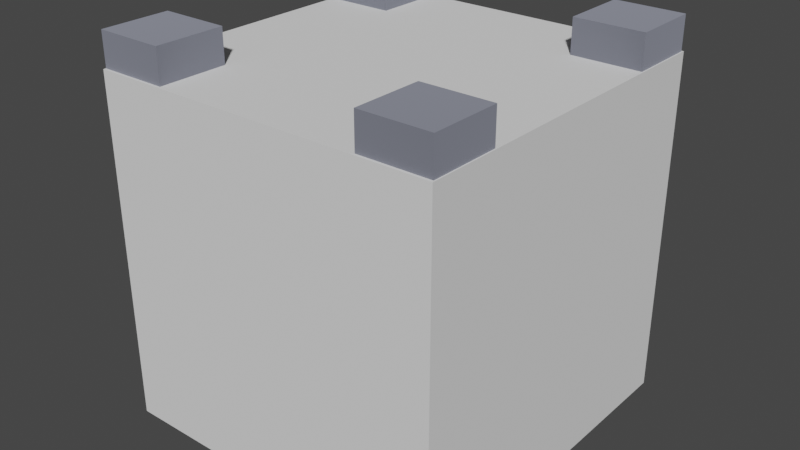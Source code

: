 # Source: wall.blend  (saved by Blender 3.6.11; exported with 4.5.12 LTS)
import bpy
from mathutils import Matrix  # noqa: F401  (used for matrix-valued properties, if any)

bpy.ops.wm.read_factory_settings(use_empty=True)
scene = bpy.context.scene
scene.name = 'Scene'

# ---- materials (node trees are filled in below, after node groups)
mat_grey_light = bpy.data.materials.new('grey-light')
mat_grey_light.use_backface_culling = True
mat_grey_light.use_transparent_shadow = False
mat_grey_light.diffuse_color = (0.5149, 0.5395, 0.6584, 1.0)
mat_grey = bpy.data.materials.new('grey')
mat_grey.use_backface_culling = True
mat_grey.use_transparent_shadow = False
mat_grey.diffuse_color = (0.2384, 0.2582, 0.3564, 1.0)
mat_default = bpy.data.materials.new('default')
mat_default.use_backface_culling = True
mat_default.use_transparent_shadow = False
mat_default.diffuse_color = (1.0, 1.0, 1.0, 1.0)

# ---- material node trees
mat_grey_light.use_nodes = True; mat_grey_light.node_tree.nodes.clear()
_N = mat_grey_light.node_tree.nodes; _L = mat_grey_light.node_tree.links
n0 = _N.new('ShaderNodeBsdfPrincipled'); n0.name = 'Principled BSDF'; n0.location = (10, 300)
n0.distribution = 'GGX'
n0.subsurface_method = 'RANDOM_WALK_SKIN'
n0.inputs[0].default_value = (0.5149, 0.5395, 0.6584, 1.0)
n0.inputs[1].default_value = 1.0
n0.inputs[2].default_value = 1.0
n0.inputs[27].default_value = (0.0, 0.0, 0.0, 1.0)
n0.inputs[28].default_value = 1.0
n1 = _N.new('ShaderNodeOutputMaterial'); n1.name = 'Material Output'; n1.location = (320, 270)
_L.new(n0.outputs[0], n1.inputs[0])
n1.is_active_output = True
mat_grey.use_nodes = True; mat_grey.node_tree.nodes.clear()
_N = mat_grey.node_tree.nodes; _L = mat_grey.node_tree.links
n0 = _N.new('ShaderNodeBsdfPrincipled'); n0.name = 'Principled BSDF'; n0.location = (10, 300)
n0.distribution = 'GGX'
n0.subsurface_method = 'RANDOM_WALK_SKIN'
n0.inputs[0].default_value = (0.2384, 0.2582, 0.3564, 1.0)
n0.inputs[1].default_value = 1.0
n0.inputs[2].default_value = 1.0
n0.inputs[27].default_value = (0.0, 0.0, 0.0, 1.0)
n0.inputs[28].default_value = 1.0
n1 = _N.new('ShaderNodeOutputMaterial'); n1.name = 'Material Output'; n1.location = (320, 270)
_L.new(n0.outputs[0], n1.inputs[0])
n1.is_active_output = True
mat_default.use_nodes = True; mat_default.node_tree.nodes.clear()
_N = mat_default.node_tree.nodes; _L = mat_default.node_tree.links
n0 = _N.new('ShaderNodeBsdfPrincipled'); n0.name = 'Principled BSDF'; n0.location = (10, 300)
n0.distribution = 'GGX'
n0.subsurface_method = 'RANDOM_WALK_SKIN'
n0.inputs[0].default_value = (1.0, 1.0, 1.0, 1.0)
n0.inputs[1].default_value = 1.0
n0.inputs[2].default_value = 1.0
n0.inputs[27].default_value = (0.0, 0.0, 0.0, 1.0)
n0.inputs[28].default_value = 1.0
n1 = _N.new('ShaderNodeOutputMaterial'); n1.name = 'Material Output'; n1.location = (320, 270)
_L.new(n0.outputs[0], n1.inputs[0])
n1.is_active_output = True

# ---- world
world_world = bpy.data.worlds.new('World'); scene.world = world_world
world_world.use_nodes = True; world_world.node_tree.nodes.clear()
_N = world_world.node_tree.nodes; _L = world_world.node_tree.links
n0 = _N.new('ShaderNodeOutputWorld'); n0.name = 'World Output'; n0.location = (300, 300)
n1 = _N.new('ShaderNodeBackground'); n1.name = 'Background'; n1.location = (10, 300)
n1.inputs[0].default_value = (0.05088, 0.05088, 0.05088, 1.0)
_L.new(n1.outputs[0], n0.inputs[0])
n0.is_active_output = True
world_world.color = (0.05088, 0.05088, 0.05088)
world_world.use_sun_shadow = False
world_world.sun_shadow_jitter_overblur = 0.0

# ---- meshes
me_mesh_0 = bpy.data.meshes.new('Mesh_0')
me_mesh_0.from_pydata([(-0.3, -0.4, 0.7), (0.3, -0.4, 0.7), (0.4, -0.3, 0.7), (0.45, 0.3, 0.7), (0.4, 0.3, 0.0), (0.45, -0.3, 0.7), (0.45, -0.3, 0.9), (0.45, 0.3, 0.9), (0.3, 0.4, 0.7), (-0.3, 0.45, 0.7), (0.3, 0.45, 0.7), (-0.3, 0.45, 0.9), (-0.3, 0.5, 0.9), (0.3, 0.5, 1.0), (0.5, 0.5, 1.238e-15), (-0.3, 0.5, 1.238e-15), (0.3, 0.4, 0.0), (0.3, 0.45, 0.9), (0.3, 0.5, 0.9), (0.3, 0.5, 1.238e-15), (-0.45, 0.3, 0.9), (-0.4, 0.3, 0.0), (-0.4, -0.3, 0.7), (-0.45, -0.3, 0.9), (-0.45, -0.3, 0.7), (-0.45, 0.3, 0.7), (-0.5, 0.3, 1.0), (-0.5, 0.5, 1.1), (-0.5, 0.5, 1.238e-15), (-0.5, 0.3, 1.238e-15), (-0.5, 0.3, 0.9), (-0.5, -0.3, 1.0), (-0.5, -0.3, 1.238e-15), (-0.5, -0.5, 1.1), (-0.5, -0.3, 0.9), (0.3, -0.45, 0.7), (-0.3, -0.45, 0.7), (-0.3, -0.45, 0.9), (-0.3, -0.5, 0.9), (0.3, -0.45, 0.9), (0.3, -0.5, 0.9), (0.3, -0.5, 1.263e-15), (0.5, -0.5, 1.1), (0.3, -0.5, 1.1), (-0.3, -0.5, 1.1), (-0.3, -0.5, 1.263e-15), (0.3, -0.5, 1.0), (0.5, 0.3, 1.0), (-0.3, 0.5, 1.0), (-0.3, 0.3, 1.0), (0.3, -0.3, 0.9), (-0.3, -0.3, 1.0), (0.3, -0.3, 1.0), (-0.3, 0.3, 0.9), (-0.5, 0.3, 1.1), (-0.3, 0.3, 1.1), (-0.3, 0.5, 1.1), (0.3, 0.5, 1.1), (0.3, 0.3, 1.0), (0.3, 0.3, 1.1), (0.5, -0.3, 1.1), (0.3, -0.3, 1.1), (-0.5, -0.3, 1.1), (-0.3, -0.5, 1.0), (-0.3, -0.3, 1.1), (0.5, 0.3, 1.1), (0.5, 0.5, 1.1), (0.5, -0.3, 1.0), (0.5, -0.3, 1.238e-15), (0.5, 0.3, 0.9), (0.5, -0.3, 0.9), (0.2, -0.375, 0.7), (-0.2, -0.375, 0.7), (-0.15, -0.5, 0.7), (0.15, -0.5, 0.7), (0.2, -0.45, 0.9), (0.2, -0.45, 0.7), (-0.2, -0.45, 0.7), (-0.2, -0.45, 0.9), (-0.15, -0.5, 0.9), (-0.2, -0.375, 0.9), (0.2, -0.375, 0.9), (0.15, -0.5, 0.9), (0.5, 0.15, 0.7), (0.45, 0.2, 0.7), (0.375, -0.2, 0.7), (0.5, -0.15, 0.7), (0.375, 0.2, 0.9), (0.375, 0.2, 0.7), (0.375, -0.2, 0.9), (0.45, -0.2, 0.7), (0.5, -0.15, 0.9), (0.5, 0.15, 0.9), (0.45, 0.2, 0.9), (0.45, -0.2, 0.9), (0.2, 0.375, 0.7), (-0.2, 0.375, 0.7), (0.2, 0.45, 0.7), (0.2, 0.375, 0.9), (0.15, 0.5, 0.7), (-0.15, 0.5, 0.9), (-0.2, 0.45, 0.7), (-0.15, 0.5, 0.7), (0.2, 0.45, 0.9), (0.15, 0.5, 0.9), (-0.2, 0.375, 0.9), (-0.2, 0.45, 0.9), (-0.45, 0.2, 0.7), (-0.375, 0.2, 0.7), (-0.375, -0.2, 0.7), (-0.45, -0.2, 0.9), (-0.45, -0.2, 0.7), (-0.375, -0.2, 0.9), (-0.375, 0.2, 0.9), (-0.5, -0.15, 0.7), (-0.5, 0.15, 0.9), (-0.5, 0.15, 0.7), (-0.5, -0.15, 0.9), (-0.45, 0.2, 0.9), (-0.3, 0.4, 0.7), (0.4, 0.3, 0.7), (-0.4, 0.3, 0.7), (0.3, 0.3, 0.9), (-0.3, -0.3, 0.9), (-0.5, -0.5, 1.238e-15), (-0.4, -0.3, 0.0), (0.4, -0.3, 0.0), (0.5, -0.5, 1.238e-15), (-0.3, 0.4, 0.0), (-0.3, -0.4, 2.578e-17), (0.3, -0.4, 2.578e-17), (0.5, 0.3, 1.238e-15)], [], [(1, 36, 0), (36, 1, 35), (45, 130, 129), (130, 45, 41), (3, 2, 120), (2, 3, 5), (126, 131, 4), (131, 126, 68), (3, 6, 5), (6, 3, 7), (131, 120, 4), (120, 131, 3), (3, 131, 69), (3, 69, 7), (9, 8, 119), (8, 9, 10), (2, 68, 126), (68, 2, 5), (68, 5, 70), (70, 5, 6), (11, 10, 9), (10, 11, 17), (12, 17, 11), (17, 12, 18), (15, 119, 128), (119, 15, 9), (12, 9, 15), (9, 12, 11), (27, 15, 28), (15, 27, 12), (12, 27, 48), (48, 27, 56), (12, 48, 18), (13, 18, 48), (66, 18, 13), (66, 13, 57), (14, 18, 66), (18, 14, 19), (16, 15, 128), (15, 16, 19), (18, 10, 17), (19, 10, 18), (16, 10, 19), (10, 16, 8), (20, 34, 30), (34, 20, 23), (32, 21, 29), (21, 32, 125), (121, 24, 25), (24, 121, 22), (20, 24, 23), (24, 20, 25), (27, 26, 54), (28, 26, 27), (29, 26, 28), (30, 26, 29), (30, 31, 26), (34, 31, 30), (34, 62, 31), (124, 62, 34), (32, 124, 34), (62, 124, 33), (121, 29, 21), (29, 121, 25), (29, 25, 30), (30, 25, 20), (32, 22, 125), (22, 32, 24), (24, 32, 34), (24, 34, 23), (39, 36, 35), (36, 39, 37), (39, 38, 37), (38, 39, 40), (129, 38, 45), (38, 129, 36), (36, 129, 0), (37, 38, 36), (39, 41, 40), (41, 39, 35), (35, 130, 41), (130, 35, 1), (42, 41, 127), (41, 42, 40), (40, 42, 46), (46, 42, 43), (40, 46, 38), (63, 38, 46), (33, 38, 63), (33, 63, 44), (33, 45, 38), (45, 33, 124), (46, 51, 63), (51, 46, 52), (47, 52, 67), (52, 47, 58), (48, 58, 13), (58, 48, 49), (49, 31, 51), (31, 49, 26), (53, 51, 123), (51, 53, 49), (51, 50, 123), (50, 51, 52), (58, 50, 52), (50, 58, 122), (58, 53, 122), (53, 58, 49), (55, 27, 54), (27, 55, 56), (55, 26, 49), (26, 55, 54), (48, 55, 49), (55, 48, 56), (65, 57, 59), (57, 65, 66), (57, 58, 59), (58, 57, 13), (65, 58, 47), (58, 65, 59), (42, 61, 43), (61, 42, 60), (61, 67, 52), (67, 61, 60), (61, 46, 43), (46, 61, 52), (44, 62, 33), (62, 44, 64), (51, 44, 63), (44, 51, 64), (62, 51, 31), (51, 62, 64), (14, 69, 131), (69, 14, 47), (47, 70, 69), (47, 14, 65), (65, 14, 66), (67, 70, 47), (67, 68, 70), (42, 68, 67), (60, 42, 67), (68, 42, 127), (69, 6, 7), (6, 69, 70), (71, 77, 72), (77, 71, 73), (74, 71, 76), (74, 71, 73), (71, 75, 76), (75, 71, 81), (80, 77, 78), (77, 80, 72), (78, 73, 79), (73, 78, 77), (82, 73, 74), (73, 82, 79), (76, 82, 74), (82, 76, 75), (79, 80, 78), (80, 79, 81), (81, 79, 82), (81, 82, 75), (88, 90, 85), (90, 88, 86), (86, 88, 83), (83, 88, 84), (88, 93, 84), (93, 88, 87), (89, 90, 94), (90, 89, 85), (94, 86, 91), (86, 94, 90), (92, 86, 83), (86, 92, 91), (84, 92, 83), (92, 84, 93), (91, 89, 94), (89, 91, 87), (87, 91, 92), (87, 92, 93), (96, 97, 95), (97, 96, 99), (99, 96, 102), (102, 96, 101), (96, 106, 101), (106, 96, 105), (98, 97, 103), (97, 98, 95), (103, 99, 104), (99, 103, 97), (100, 99, 102), (99, 100, 104), (101, 100, 102), (100, 101, 106), (104, 98, 103), (98, 104, 105), (105, 104, 100), (105, 100, 106), (109, 107, 108), (107, 109, 116), (116, 109, 114), (114, 109, 111), (111, 110, 109), (112, 109, 110), (113, 107, 118), (107, 113, 108), (118, 116, 115), (116, 118, 107), (117, 116, 114), (116, 117, 115), (111, 117, 114), (117, 111, 110), (115, 113, 118), (113, 115, 112), (112, 115, 117), (112, 117, 110), (1, 129, 130), (129, 1, 0), (119, 16, 128), (16, 119, 8), (4, 2, 126), (2, 4, 120), (121, 125, 22), (125, 121, 21), (123, 122, 53), (122, 123, 50), (124, 125, 32), (125, 124, 45), (125, 45, 128), (128, 45, 129), (41, 126, 4), (126, 41, 127), (126, 127, 68), (129, 16, 128), (16, 129, 130), (16, 130, 19), (19, 130, 4), (19, 4, 14), (4, 130, 41), (14, 4, 131), (21, 28, 29), (28, 21, 15), (15, 21, 125), (15, 125, 128)])
me_mesh_0.polygons.foreach_set('use_smooth', [1, 1, 0, 0, 1, 1, 0, 0, 1, 1, 0, 0, 0, 0, 1, 1, 0, 0, 0, 0, 1, 1, 0, 0, 0, 0, 0, 0, 0, 0, 0, 0, 0, 0, 0, 0, 0, 0, 0, 0, 0, 0, 0, 0, 0, 0, 0, 0, 1, 1, 1, 1, 0, 0, 0, 1, 0, 0, 1, 0, 0, 0, 0, 0, 0, 0, 0, 0, 0, 0, 1, 1, 0, 0, 0, 0, 0, 0, 0, 0, 0, 0, 0, 0, 0, 0, 0, 0, 0, 0, 0, 0, 0, 0, 0, 0, 0, 0, 0, 0, 1, 1, 1, 1, 1, 1, 1, 1, 0, 0, 0, 0, 0, 0, 0, 0, 0, 0, 0, 0, 0, 0, 0, 0, 0, 0, 0, 0, 0, 0, 0, 0, 0, 0, 0, 0, 0, 0, 1, 0, 0, 0, 0, 0, 0, 0, 0, 0, 0, 0, 0, 0, 1, 1, 1, 1, 1, 1, 0, 0, 0, 0, 0, 0, 0, 0, 0, 0, 0, 0, 1, 1, 1, 1, 1, 1, 0, 0, 0, 0, 0, 0, 0, 0, 0, 0, 0, 0, 1, 1, 1, 1, 1, 1, 0, 0, 0, 0, 0, 0, 0, 0, 0, 0, 0, 0, 1, 1, 1, 1, 1, 1, 0, 0, 0, 0, 0, 0, 0, 0, 0, 0, 0, 0, 0, 0, 0, 0, 0, 1, 0, 0, 0, 0, 0, 1, 0, 0, 0, 0, 0, 0, 0, 0])
me_mesh_0.polygons.foreach_set('material_index', [0, 0, 0, 0, 0, 0, 0, 0, 0, 0, 0, 0, 0, 0, 0, 0, 0, 0, 0, 0, 0, 0, 0, 0, 0, 0, 0, 0, 0, 0, 0, 0, 0, 0, 0, 0, 0, 0, 0, 0, 0, 0, 0, 0, 0, 0, 0, 0, 0, 0, 0, 0, 0, 0, 0, 0, 0, 0, 0, 0, 0, 0, 0, 0, 0, 0, 0, 0, 0, 0, 0, 0, 0, 0, 0, 0, 0, 0, 0, 0, 0, 0, 0, 0, 0, 0, 0, 0, 0, 0, 0, 0, 0, 0, 0, 0, 0, 0, 0, 0, 0, 0, 0, 0, 0, 0, 0, 0, 0, 0, 0, 0, 0, 0, 0, 0, 0, 0, 0, 0, 0, 0, 0, 0, 0, 0, 0, 0, 0, 0, 0, 0, 0, 0, 0, 0, 0, 0, 0, 0, 0, 0, 0, 0, 0, 0, 0, 0, 0, 0, 0, 0, 0, 0, 0, 0, 0, 0, 0, 0, 0, 0, 0, 0, 0, 0, 0, 0, 0, 0, 0, 0, 0, 0, 0, 0, 0, 0, 0, 0, 0, 0, 0, 0, 0, 0, 0, 0, 0, 0, 0, 0, 0, 0, 0, 0, 0, 0, 0, 0, 0, 0, 0, 0, 0, 0, 0, 0, 0, 0, 0, 0, 0, 0, 0, 0, 1, 1, 1, 1, 1, 1, 1, 1, 1, 1, 2, 2, 2, 2, 2, 2, 2, 2, 2, 2, 2, 2, 2, 2, 2, 2, 2, 2])
_uv = me_mesh_0.uv_layers.new(name='UVMap')
_uv.uv.foreach_set('vector', [-11.81, -15.75, 11.81, -17.72, 11.81, -15.75, 11.81, -17.72, -11.81, -15.75, -11.81, -17.72, -11.81, -19.69, 11.81, -15.75, -11.81, -15.75, 11.81, -15.75, -11.81, -19.69, 11.81, -19.69, -17.72, 11.81, -15.75, -11.81, -15.75, 11.81, -15.75, -11.81, -17.72, 11.81, -17.72, -11.81, 15.75, -11.81, 19.69, 11.81, 15.75, 11.81, 19.69, 11.81, 15.75, -11.81, 19.69, -11.81, 11.81, 27.56, -11.81, 35.43, -11.81, 27.56, -11.81, 35.43, 11.81, 27.56, 11.81, 35.43, 19.69, 0.0, 15.75, 27.56, 15.75, 0.0, 15.75, 27.56, 19.69, 0.0, 17.72, 27.56, 17.72, 27.56, 19.69, 0.0, 19.69, 35.43, 17.72, 27.56, 19.69, 35.43, 17.72, 35.43, 11.81, 17.72, -11.81, 15.75, 11.81, 15.75, -11.81, 15.75, 11.81, 17.72, -11.81, 17.72, -15.75, 27.56, -19.69, 0.0, -15.75, 0.0, -19.69, 0.0, -15.75, 27.56, -17.72, 27.56, -19.69, 0.0, -17.72, 27.56, -19.69, 35.43, -19.69, 35.43, -17.72, 27.56, -17.72, 35.43, 11.81, 35.43, -11.81, 27.56, 11.81, 27.56, -11.81, 27.56, 11.81, 35.43, -11.81, 35.43, 11.81, 19.69, -11.81, 17.72, 11.81, 17.72, -11.81, 17.72, 11.81, 19.69, -11.81, 19.69, 19.69, 0.0, 15.75, 27.56, 15.75, 0.0, 15.75, 27.56, 19.69, 0.0, 17.72, 27.56, 19.69, 35.43, 17.72, 27.56, 19.69, 0.0, 17.72, 27.56, 19.69, 35.43, 17.72, 35.43, 19.69, 43.31, 11.81, 0.0, 19.69, 0.0, 11.81, 0.0, 19.69, 43.31, 11.81, 35.43, 11.81, 35.43, 19.69, 43.31, 11.81, 39.37, 11.81, 39.37, 19.69, 43.31, 11.81, 43.31, 11.81, 35.43, 11.81, 39.37, -11.81, 35.43, -11.81, 39.37, -11.81, 35.43, 11.81, 39.37, -19.69, 43.31, -11.81, 35.43, -11.81, 39.37, -19.69, 43.31, -11.81, 39.37, -11.81, 43.31, -19.69, 0.0, -11.81, 35.43, -19.69, 43.31, -11.81, 35.43, -19.69, 0.0, -11.81, 0.0, 11.81, 15.75, -11.81, 19.69, -11.81, 15.75, -11.81, 19.69, 11.81, 15.75, 11.81, 19.69, -19.69, 35.43, -17.72, 27.56, -17.72, 35.43, -19.69, 0.0, -17.72, 27.56, -19.69, 35.43, -15.75, 0.0, -17.72, 27.56, -19.69, 0.0, -17.72, 27.56, -15.75, 0.0, -15.75, 27.56, 17.72, 11.81, 19.69, -11.81, 19.69, 11.81, 19.69, -11.81, 17.72, 11.81, 17.72, -11.81, -19.69, -11.81, -15.75, 11.81, -19.69, 11.81, -15.75, 11.81, -19.69, -11.81, -15.75, -11.81, 15.75, 11.81, 17.72, -11.81, 17.72, 11.81, 17.72, -11.81, 15.75, 11.81, 15.75, -11.81, -11.81, 35.43, 11.81, 27.56, 11.81, 35.43, 11.81, 27.56, -11.81, 35.43, -11.81, 27.56, -19.69, 43.31, -11.81, 39.37, -11.81, 43.31, -19.69, 0.0, -11.81, 39.37, -19.69, 43.31, -11.81, 0.0, -11.81, 39.37, -19.69, 0.0, -11.81, 35.43, -11.81, 39.37, -11.81, 0.0, -11.81, 35.43, 11.81, 39.37, -11.81, 39.37, 11.81, 35.43, 11.81, 39.37, -11.81, 35.43, 11.81, 35.43, 11.81, 43.31, 11.81, 39.37, 19.69, 0.0, 11.81, 43.31, 11.81, 35.43, 11.81, 0.0, 19.69, 0.0, 11.81, 35.43, 11.81, 43.31, 19.69, 0.0, 19.69, 43.31, -15.75, 27.56, -19.69, 0.0, -15.75, 0.0, -19.69, 0.0, -15.75, 27.56, -17.72, 27.56, -19.69, 0.0, -17.72, 27.56, -19.69, 35.43, -19.69, 35.43, -17.72, 27.56, -17.72, 35.43, 19.69, 0.0, 15.75, 27.56, 15.75, 0.0, 15.75, 27.56, 19.69, 0.0, 17.72, 27.56, 17.72, 27.56, 19.69, 0.0, 19.69, 35.43, 17.72, 27.56, 19.69, 35.43, 17.72, 35.43, 11.81, 35.43, -11.81, 27.56, 11.81, 27.56, -11.81, 27.56, 11.81, 35.43, -11.81, 35.43, -11.81, -17.72, 11.81, -19.69, 11.81, -17.72, 11.81, -19.69, -11.81, -17.72, -11.81, -19.69, -15.75, 0.0, -19.69, 35.43, -19.69, 0.0, -19.69, 35.43, -15.75, 0.0, -17.72, 27.56, -17.72, 27.56, -15.75, 0.0, -15.75, 27.56, -17.72, 35.43, -19.69, 35.43, -17.72, 27.56, 17.72, 35.43, 19.69, 0.0, 19.69, 35.43, 19.69, 0.0, 17.72, 35.43, 17.72, 27.56, 17.72, 27.56, 15.75, 0.0, 19.69, 0.0, 15.75, 0.0, 17.72, 27.56, 15.75, 27.56, 19.69, 43.31, 11.81, 0.0, 19.69, 0.0, 11.81, 0.0, 19.69, 43.31, 11.81, 35.43, 11.81, 35.43, 19.69, 43.31, 11.81, 39.37, 11.81, 39.37, 19.69, 43.31, 11.81, 43.31, 11.81, 35.43, 11.81, 39.37, -11.81, 35.43, -11.81, 39.37, -11.81, 35.43, 11.81, 39.37, -19.69, 43.31, -11.81, 35.43, -11.81, 39.37, -19.69, 43.31, -11.81, 39.37, -11.81, 43.31, -19.69, 43.31, -11.81, 0.0, -11.81, 35.43, -11.81, 0.0, -19.69, 43.31, -19.69, 0.0, 11.81, -19.69, -11.81, -11.81, -11.81, -19.69, -11.81, -11.81, 11.81, -19.69, 11.81, -11.81, 19.69, 11.81, 11.81, -11.81, 19.69, -11.81, 11.81, -11.81, 19.69, 11.81, 11.81, 11.81, -11.81, 19.69, 11.81, 11.81, 11.81, 19.69, 11.81, 11.81, -11.81, 19.69, -11.81, 11.81, -11.81, 11.81, -19.69, -11.81, -11.81, -11.81, -19.69, -11.81, -11.81, 11.81, -19.69, 11.81, 11.81, 35.43, -11.81, 39.37, -11.81, 35.43, -11.81, 39.37, 11.81, 35.43, 11.81, 39.37, 11.81, 39.37, -11.81, 35.43, 11.81, 35.43, -11.81, 35.43, 11.81, 39.37, -11.81, 39.37, -11.81, 39.37, 11.81, 35.43, 11.81, 39.37, 11.81, 35.43, -11.81, 39.37, -11.81, 35.43, 11.81, 39.37, -11.81, 35.43, 11.81, 35.43, -11.81, 35.43, 11.81, 39.37, -11.81, 39.37, -11.81, 11.81, -19.69, 19.69, -19.69, 11.81, -19.69, 19.69, -11.81, 11.81, -11.81, 19.69, -11.81, 43.31, -19.69, 39.37, -11.81, 39.37, -19.69, 39.37, -11.81, 43.31, -19.69, 43.31, 19.69, 39.37, 11.81, 43.31, 11.81, 39.37, 11.81, 43.31, 19.69, 39.37, 19.69, 43.31, 19.69, 11.81, 11.81, 19.69, 11.81, 11.81, 11.81, 19.69, 19.69, 11.81, 19.69, 19.69, -19.69, 43.31, -11.81, 39.37, -11.81, 43.31, -11.81, 39.37, -19.69, 43.31, -19.69, 39.37, 19.69, 43.31, 11.81, 39.37, 19.69, 39.37, 11.81, 39.37, 19.69, 43.31, 11.81, 43.31, 19.69, -19.69, 11.81, -11.81, 11.81, -19.69, 11.81, -11.81, 19.69, -19.69, 19.69, -11.81, -11.81, 43.31, -19.69, 39.37, -11.81, 39.37, -19.69, 39.37, -11.81, 43.31, -19.69, 43.31, 11.81, 43.31, 19.69, 39.37, 19.69, 43.31, 19.69, 39.37, 11.81, 43.31, 11.81, 39.37, -11.81, -19.69, -19.69, -11.81, -19.69, -19.69, -19.69, -11.81, -11.81, -19.69, -11.81, -11.81, -11.81, 39.37, -19.69, 43.31, -19.69, 39.37, -19.69, 43.31, -11.81, 39.37, -11.81, 43.31, 19.69, 43.31, 11.81, 39.37, 19.69, 39.37, 11.81, 39.37, 19.69, 43.31, 11.81, 43.31, 19.69, 0.0, 11.81, 35.43, 11.81, 0.0, 11.81, 35.43, 19.69, 0.0, 11.81, 39.37, 11.81, 39.37, -11.81, 35.43, 11.81, 35.43, 11.81, 39.37, 19.69, 0.0, 11.81, 43.31, 11.81, 43.31, 19.69, 0.0, 19.69, 43.31, -11.81, 39.37, -11.81, 35.43, 11.81, 39.37, -11.81, 39.37, -11.81, 0.0, -11.81, 35.43, -19.69, 43.31, -11.81, 0.0, -11.81, 39.37, -11.81, 43.31, -19.69, 43.31, -11.81, 39.37, -11.81, 0.0, -19.69, 43.31, -19.69, 0.0, -19.69, 11.81, -17.72, -11.81, -17.72, 11.81, -17.72, -11.81, -19.69, 11.81, -19.69, -11.81, -7.874, 0.0, 7.874, -2.953, 7.874, 0.0, 7.874, -2.953, -7.874, 0.0, 5.906, -4.921, -5.906, -4.921, -7.874, 0.0, -7.874, -2.953, -5.906, -4.921, -7.874, 0.0, 5.906, -4.921, 0.0, 0.0, -2.953, 37.4, -2.953, 0.0, -2.953, 37.4, 0.0, 0.0, 0.0, 37.4, 0.0, 37.4, 2.953, 0.0, 2.953, 37.4, 2.953, 0.0, 0.0, 37.4, 0.0, 0.0, -3.48, 37.4, -0.696, 0.0, -0.696, 37.4, -0.696, 0.0, -3.48, 37.4, -3.48, 0.0, 5.906, 37.4, -5.906, 0.0, 5.906, 0.0, -5.906, 0.0, 5.906, 37.4, -5.906, 37.4, 3.48, 0.0, 0.696, 37.4, 0.696, 0.0, 0.696, 37.4, 3.48, 0.0, 3.48, 37.4, -5.906, -4.921, -7.874, 0.0, -7.874, -2.953, -7.874, 0.0, -5.906, -4.921, 7.874, 0.0, 7.874, 0.0, -5.906, -4.921, 5.906, -4.921, 7.874, 0.0, 5.906, -4.921, 7.874, -2.953, -7.874, 0.0, 7.874, -2.953, 7.874, 0.0, 7.874, -2.953, -7.874, 0.0, 5.906, -4.921, 5.906, -4.921, -7.874, 0.0, -5.906, -4.921, -5.906, -4.921, -7.874, 0.0, -7.874, -2.953, 0.0, 0.0, -2.953, 37.4, -2.953, 0.0, -2.953, 37.4, 0.0, 0.0, 0.0, 37.4, 0.0, 37.4, 2.953, 0.0, 2.953, 37.4, 2.953, 0.0, 0.0, 37.4, 0.0, 0.0, -3.48, 37.4, -0.696, 0.0, -0.696, 37.4, -0.696, 0.0, -3.48, 37.4, -3.48, 0.0, 5.906, 37.4, -5.906, 0.0, 5.906, 0.0, -5.906, 0.0, 5.906, 37.4, -5.906, 37.4, 3.48, 0.0, 0.696, 37.4, 0.696, 0.0, 0.696, 37.4, 3.48, 0.0, 3.48, 37.4, -5.906, -4.921, -7.874, 0.0, -7.874, -2.953, -7.874, 0.0, -5.906, -4.921, 7.874, 0.0, 7.874, 0.0, -5.906, -4.921, 5.906, -4.921, 7.874, 0.0, 5.906, -4.921, 7.874, -2.953, -7.874, 0.0, 7.874, -2.953, 7.874, 0.0, 7.874, -2.953, -7.874, 0.0, 5.906, -4.921, 5.906, -4.921, -7.874, 0.0, -5.906, -4.921, -5.906, -4.921, -7.874, 0.0, -7.874, -2.953, 0.0, 0.0, -2.953, 37.4, -2.953, 0.0, -2.953, 37.4, 0.0, 0.0, 0.0, 37.4, 0.0, 37.4, 2.953, 0.0, 2.953, 37.4, 2.953, 0.0, 0.0, 37.4, 0.0, 0.0, -3.48, 37.4, -0.696, 0.0, -0.696, 37.4, -0.696, 0.0, -3.48, 37.4, -3.48, 0.0, 5.906, 37.4, -5.906, 0.0, 5.906, 0.0, -5.906, 0.0, 5.906, 37.4, -5.906, 37.4, 3.48, 0.0, 0.696, 37.4, 0.696, 0.0, 0.696, 37.4, 3.48, 0.0, 3.48, 37.4, -5.906, -4.921, -7.874, 0.0, -7.874, -2.953, -7.874, 0.0, -5.906, -4.921, 7.874, 0.0, 7.874, 0.0, -5.906, -4.921, 5.906, -4.921, 7.874, 0.0, 5.906, -4.921, 7.874, -2.953, -7.874, 0.0, 7.874, -2.953, 7.874, 0.0, 7.874, -2.953, -7.874, 0.0, 5.906, -4.921, 5.906, -4.921, -7.874, 0.0, -5.906, -4.921, -5.906, -4.921, -7.874, 0.0, -7.874, -2.953, -2.953, 0.0, -2.953, 37.4, 0.0, 0.0, 0.0, 37.4, 0.0, 0.0, -2.953, 37.4, 0.0, 37.4, 2.953, 0.0, 2.953, 37.4, 2.953, 0.0, 0.0, 37.4, 0.0, 0.0, -3.48, 37.4, -0.696, 0.0, -0.696, 37.4, -0.696, 0.0, -3.48, 37.4, -3.48, 0.0, 5.906, 37.4, -5.906, 0.0, 5.906, 0.0, -5.906, 0.0, 5.906, 37.4, -5.906, 37.4, 3.48, 0.0, 0.696, 37.4, 0.696, 0.0, 0.696, 37.4, 3.48, 0.0, 3.48, 37.4, -5.906, -4.921, -7.874, 0.0, -7.874, -2.953, -7.874, 0.0, -5.906, -4.921, 7.874, 0.0, 7.874, 0.0, -5.906, -4.921, 5.906, -4.921, 7.874, 0.0, 5.906, -4.921, 7.874, -2.953, 11.81, 27.56, -11.81, 0.0, 11.81, 0.0, -11.81, 0.0, 11.81, 27.56, -11.81, 27.56, 11.81, 27.56, -11.81, 0.0, 11.81, 0.0, -11.81, 0.0, 11.81, 27.56, -11.81, 27.56, 11.81, 0.0, -11.81, 27.56, -11.81, 0.0, -11.81, 27.56, 11.81, 0.0, 11.81, 27.56, -11.81, 27.56, 11.81, 0.0, 11.81, 27.56, 11.81, 0.0, -11.81, 27.56, -11.81, 0.0, -11.81, -11.81, 11.81, 11.81, -11.81, 11.81, 11.81, 11.81, -11.81, -11.81, 11.81, -11.81, 17.72, 27.56, 19.69, 35.43, 17.72, 35.43, 17.72, 27.56, 19.69, 35.43, 17.72, 35.43, 17.72, 27.56, 19.69, 35.43, 17.72, 35.43, 17.72, 27.56, 19.69, 35.43, 17.72, 35.43, 17.72, 27.56, 19.69, 35.43, 17.72, 35.43, 17.72, 27.56, 19.69, 35.43, 17.72, 35.43, 17.72, 27.56, 19.69, 35.43, 17.72, 35.43, 17.72, 27.56, 19.69, 35.43, 17.72, 35.43, 17.72, 27.56, 19.69, 35.43, 17.72, 35.43, 17.72, 27.56, 19.69, 35.43, 17.72, 35.43, 17.72, 27.56, 19.69, 35.43, 17.72, 35.43, 17.72, 27.56, 19.69, 35.43, 17.72, 35.43, 17.72, 27.56, 19.69, 35.43, 17.72, 35.43, 17.72, 27.56, 19.69, 35.43, 17.72, 35.43, 17.72, 27.56, 19.69, 35.43, 17.72, 35.43, 17.72, 27.56, 19.69, 35.43, 17.72, 35.43, 17.72, 27.56, 19.69, 35.43, 17.72, 35.43, 17.72, 27.56, 19.69, 35.43, 17.72, 35.43])
me_mesh_0.materials.append(mat_grey_light)
me_mesh_0.materials.append(mat_grey)
me_mesh_0.materials.append(mat_default)
me_mesh_0.update()
me_mesh_0.normals_split_custom_set([tuple(v) for v in zip(*[iter([0.0, 0.0, -1.0, 0.0, -0.7071, -0.7071, 0.0, 0.0, -1.0, 0.0, -0.7071, -0.7071, 0.0, 0.0, -1.0, 0.0, -0.7071, -0.7071, 0.0, 1.238e-14, 1.0, 0.0, 1.238e-14, 1.0, 0.0, 1.238e-14, 1.0, 0.0, 1.238e-14, 1.0, 0.0, 1.238e-14, 1.0, 0.0, 1.238e-14, 1.0, 0.7071, -0.0003556, -0.7071, 0.0, 0.0, -1.0, 0.0, 0.0, -1.0, 0.0, 0.0, -1.0, 0.7071, -0.0003556, -0.7071, 0.7071, 0.0, -0.7071, -1.238e-14, 0.0, 1.0, -1.238e-14, 0.0, 1.0, -1.238e-14, 0.0, 1.0, -1.238e-14, 0.0, 1.0, -1.238e-14, 0.0, 1.0, -1.238e-14, 0.0, 1.0, 0.7071, -0.0003556, -0.7071, 1.0, 0.0, 0.0, 0.7071, 0.0, -0.7071, 1.0, 0.0, 0.0, 0.7071, -0.0003556, -0.7071, 1.0, 0.0, 0.0, 0.0, -1.0, 0.0, 0.0, -1.0, 0.0, 0.0, -1.0, 0.0, 0.0, -1.0, 0.0, 0.0, -1.0, 0.0, 0.0, -1.0, 0.0, 0.0, -1.0, 0.0, 0.0, -1.0, 0.0, 0.0, -1.0, 0.0, 0.0, -1.0, 0.0, 0.0, -1.0, 0.0, 0.0, -1.0, 0.0, 0.0003611, 0.7071, -0.7071, 0.0, 0.0, -1.0, 0.0, 0.0, -1.0, 0.0, 0.0, -1.0, 0.0003611, 0.7071, -0.7071, 0.0, 0.7071, -0.7071, 0.0, 1.0, 0.0, 0.0, 1.0, 0.0, 0.0, 1.0, 0.0, 0.0, 1.0, 0.0, 0.0, 1.0, 0.0, 0.0, 1.0, 0.0, 0.0, 1.0, 0.0, 0.0, 1.0, 0.0, 0.0, 1.0, 0.0, 0.0, 1.0, 0.0, 0.0, 1.0, 0.0, 0.0, 1.0, 0.0, 0.0, 1.0, 0.0, 0.0, 0.7071, -0.7071, 0.0003611, 0.7071, -0.7071, 0.0, 0.7071, -0.7071, 0.0, 1.0, 0.0, 0.0, 1.0, 0.0, 0.0, 0.0, -1.0, 0.0, 0.0, -1.0, 0.0, 0.0, -1.0, 0.0, 0.0, -1.0, 0.0, 0.0, -1.0, 0.0, 0.0, -1.0, 1.0, 0.0, 0.0, 1.0, 0.0, 0.0, 1.0, 0.0, 0.0, 1.0, 0.0, 0.0, 1.0, 0.0, 0.0, 1.0, 0.0, 0.0, 1.0, 0.0, 0.0, 1.0, 0.0, 0.0, 1.0, 0.0, 0.0, 1.0, 0.0, 0.0, 1.0, 0.0, 0.0, 1.0, 0.0, 0.0, 0.0, 1.0, 0.0, 0.0, 1.0, 0.0, 0.0, 1.0, 0.0, 0.0, 1.0, 0.0, 0.0, 1.0, 0.0, 0.0, 1.0, 0.0, 0.0, 1.0, 0.0, 0.0, 1.0, 0.0, 0.0, 1.0, 0.0, 0.0, 1.0, 0.0, 0.0, 1.0, 0.0, 0.0, 1.0, 0.0, 0.0, 1.0, 0.0, 0.0, 1.0, 0.0, 0.0, 1.0, 0.0, 0.0, 1.0, 0.0, 0.0, 1.0, 0.0, 0.0, 1.0, 0.0, 0.0, 1.0, 0.0, 0.0, 1.0, 0.0, 0.0, 1.0, 0.0, 0.0, 1.0, 0.0, 0.0, 1.0, 0.0, 0.0, 1.0, 0.0, 0.0, 1.0, 0.0, 0.0, 1.0, 0.0, 0.0, 1.0, 0.0, 0.0, 1.0, 0.0, 0.0, 1.0, 0.0, 0.0, 1.0, 0.0, 0.0, -1.238e-14, 1.0, 0.0, -1.238e-14, 1.0, 0.0, -1.238e-14, 1.0, 0.0, -1.238e-14, 1.0, 0.0, -1.238e-14, 1.0, 0.0, -1.238e-14, 1.0, -1.0, 0.0, 0.0, -1.0, 0.0, 0.0, -1.0, 0.0, 0.0, -1.0, 1.656e-07, 0.0, -1.0, 1.656e-07, 0.0, -1.0, 1.656e-07, 0.0, -1.0, 0.0, 0.0, -1.0, 0.0, 0.0, -1.0, 0.0, 0.0, -1.0, 0.0, 0.0, -1.0, 0.0, 0.0, -1.0, 0.0, 0.0, 0.0, 0.0, -1.0, 0.0, 0.0, -1.0, 0.0, 0.0, -1.0, 0.0, 0.0, -1.0, 0.0, 0.0, -1.0, 0.0, 0.0, -1.0, 1.238e-14, 0.0, 1.0, 1.238e-14, 0.0, 1.0, 1.238e-14, 0.0, 1.0, 1.238e-14, 0.0, 1.0, 1.238e-14, 0.0, 1.0, 1.238e-14, 0.0, 1.0, 0.0, 0.0, -1.0, -0.7071, 0.0003556, -0.7071, -0.7071, 0.0, -0.7071, -0.7071, 0.0003556, -0.7071, 0.0, 0.0, -1.0, 0.0, 0.0, -1.0, -1.0, 0.0, 0.0, -0.7071, 0.0003556, -0.7071, -1.0, 0.0, 0.0, -0.7071, 0.0003556, -0.7071, -1.0, 0.0, 0.0, -0.7071, 0.0, -0.7071, -1.0, 0.0, 0.0, -1.0, 0.0, 0.0, -1.0, 0.0, 0.0, -1.0, 0.0, 0.0, -1.0, 0.0, 0.0, -1.0, 0.0, 0.0, -1.0, 0.0, 0.0, -1.0, 0.0, 0.0, -1.0, 0.0, 0.0, 0.0, 0.0, 0.0, 0.0, 0.0, 0.0, 0.0, 0.0, 0.0, -1.0, 0.0, 0.0, -1.0, 0.0, 0.0, -1.0, 0.0, 0.0, -1.0, 0.0, 0.0, -1.0, 0.0, 0.0, -1.0, 0.0, 0.0, 0.0, 0.0, 0.0, 0.0, 0.0, 0.0, 0.0, 0.0, 0.0, -1.0, 0.0, 0.0, -1.0, 0.0, 0.0, -1.0, 0.0, 0.0, -1.0, 0.0, 0.0, -1.0, 0.0, 0.0, -1.0, 0.0, 0.0, -1.0, 0.0, 0.0, -1.0, 0.0, 0.0, -1.0, 0.0, 0.0, 0.0, -1.0, 0.0, 0.0, -1.0, 0.0, 0.0, -1.0, 0.0, 0.0, -1.0, 0.0, 0.0, -1.0, 0.0, 0.0, -1.0, 0.0, 0.0, -1.0, 0.0, 0.0, -1.0, 0.0, 0.0, -1.0, 0.0, 0.0, -1.0, 0.0, 0.0, -1.0, 0.0, 0.0, -1.0, 0.0, 0.0, 1.0, 0.0, 0.0, 1.0, 0.0, 0.0, 1.0, 0.0, 0.0, 1.0, 0.0, 0.0, 1.0, 0.0, 0.0, 1.0, 0.0, 0.0, 1.0, 0.0, 0.0, 1.0, 0.0, 0.0, 1.0, 0.0, 0.0, 1.0, 0.0, 0.0, 1.0, 0.0, 0.0, 1.0, 0.0, 0.0, -1.0, 0.0, 0.0, -0.7071, -0.7071, 0.0, -0.7071, -0.7071, 0.0, -0.7071, -0.7071, 0.0, -1.0, 0.0, 0.0, -1.0, 0.0, 0.0, 0.0, -1.0, 0.0, 0.0, -1.0, 0.0, 0.0, -1.0, 0.0, 0.0, -1.0, 0.0, 0.0, -1.0, 0.0, 0.0, -1.0, 1.0, 0.0, 0.0, 1.0, 0.0, 0.0, 1.0, 0.0, 0.0, 1.0, 0.0, 0.0, 1.0, 0.0, 0.0, 1.0, 0.0, 0.0, 1.0, 0.0, 0.0, 1.0, 0.0, 0.0, 1.0, 0.0, 0.0, 1.0, 0.0, 0.0, 1.0, 0.0, 0.0, 1.0, 0.0, 0.0, -1.0, 0.0, 0.0, -1.0, 0.0, 0.0, -1.0, 0.0, 0.0, -1.0, -7.451e-07, 0.0, -1.0, -7.451e-07, 0.0, -1.0, -7.451e-07, 0.0, -1.0, -1.061e-14, 0.0, -1.0, -1.061e-14, 0.0, -1.0, -1.061e-14, 0.0, -1.0, 0.0, 0.0, -1.0, 0.0, 0.0, -1.0, 0.0, 0.0, 0.0, -1.0, 0.0, 0.0, -1.0, 0.0, 0.0, -1.0, 0.0, 0.0, -1.0, 0.0, 0.0, -1.0, 0.0, 0.0, -1.0, 0.0, 0.0, -1.0, 0.0, 0.0, -1.0, 0.0, 0.0, -1.0, 0.0, 0.0, -1.0, 0.0, 0.0, -1.0, 0.0, 0.0, -1.0, 0.0, 0.0, -1.0, 0.0, 0.0, -1.0, 0.0, 0.0, -1.0, 0.0, 0.0, -1.0, 0.0, 0.0, -1.0, 0.0, 0.0, -1.0, 0.0, 0.0, -1.0, 0.0, 0.0, -1.0, 0.0, 0.0, -1.0, 0.0, 0.0, -1.0, 0.0, 0.0, -1.0, 0.0, 0.0, -1.0, 0.0, 0.0, -1.0, 0.0, 0.0, -1.0, 0.0, 0.0, -1.0, 0.0, 0.0, -1.0, 0.0, 0.0, -1.0, 0.0, 0.0, -1.0, 0.0, 0.0, 0.0, 1.0, 0.0, 0.0, 1.0, 0.0, 0.0, 1.0, 0.0, 0.0, 1.0, 0.0, 0.0, 1.0, 0.0, 0.0, 1.0, 0.0, 0.0, 1.0, 0.0, 0.0, 1.0, 0.0, 0.0, 1.0, 0.0, 0.0, 1.0, 0.0, 0.0, 1.0, 0.0, 0.0, 1.0, 0.0, 0.0, 1.0, 0.0, 0.0, 1.0, 0.0, 0.0, 1.0, 0.0, 0.0, 1.0, 0.0, 0.0, 1.0, 0.0, 0.0, 1.0, 0.0, 0.0, 1.0, 0.0, 0.0, 1.0, 0.0, 0.0, 1.0, 0.0, 0.0, 1.0, 0.0, 0.0, 1.0, 0.0, 0.0, 1.0, 0.7071, -0.7071, 0.0, 0.7071, 0.7071, 0.0, 0.7071, 0.7071, 0.0, 0.7071, 0.7071, 0.0, 0.7071, -0.7071, 0.0, 0.7071, -0.7071, 0.0, 0.7071, 0.7071, 0.0, -0.7071, 0.7071, 0.0, 0.7071, 0.7071, 0.0, -0.7071, 0.7071, 0.0, 0.7071, 0.7071, 0.0, -0.7071, 0.7071, 0.0, -0.7071, -0.7071, 0.0, -0.7071, 0.7071, 0.0, -0.7071, 0.7071, 0.0, -0.7071, 0.7071, 0.0, -0.7071, -0.7071, 0.0, -0.7071, -0.7071, 0.0, -0.7071, -0.7071, 0.0, 0.7071, -0.7071, 0.0, -0.7071, -0.7071, 0.0, 0.7071, -0.7071, 0.0, -0.7071, -0.7071, 0.0, 0.7071, -0.7071, 0.0, 0.0, 0.0, 1.0, 0.0, 0.0, 1.0, 0.0, 0.0, 1.0, 0.0, 0.0, 1.0, 0.0, 0.0, 1.0, 0.0, 0.0, 1.0, 0.0, -1.0, 0.0, 0.0, -1.0, 0.0, 0.0, -1.0, 0.0, 0.0, -1.0, 0.0, 0.0, -1.0, 0.0, 0.0, -1.0, 0.0, 1.0, 0.0, 0.0, 1.0, 0.0, 0.0, 1.0, 0.0, 0.0, 1.0, 0.0, 0.0, 1.0, 0.0, 0.0, 1.0, 0.0, 0.0, 0.0, 0.0, 1.0, 0.0, 0.0, 1.0, 0.0, 0.0, 1.0, 0.0, 0.0, 1.0, 0.0, 0.0, 1.0, 0.0, 0.0, 1.0, -1.0, 0.0, 0.0, -1.0, 0.0, 0.0, -1.0, 0.0, 0.0, -1.0, 0.0, 0.0, -1.0, 0.0, 0.0, -1.0, 0.0, 0.0, 0.0, -1.0, 0.0, 0.0, -1.0, 0.0, 0.0, -1.0, 0.0, 0.0, -1.0, 0.0, 0.0, -1.0, 0.0, 0.0, -1.0, 0.0, 0.0, 0.0, 1.0, 0.0, 0.0, 1.0, 0.0, 0.0, 1.0, 0.0, 0.0, 1.0, 0.0, 0.0, 1.0, 0.0, 0.0, 1.0, 0.0, 1.0, 0.0, 0.0, 1.0, 0.0, 0.0, 1.0, 0.0, 0.0, 1.0, 0.0, 0.0, 1.0, 0.0, 0.0, 1.0, 0.0, -1.0, 0.0, 0.0, -1.0, 0.0, 0.0, -1.0, 0.0, 0.0, -1.0, 0.0, 0.0, -1.0, 0.0, 0.0, -1.0, 0.0, 0.0, 0.0, 0.0, 1.0, 0.0, 0.0, 1.0, 0.0, 0.0, 1.0, 0.0, 0.0, 1.0, 0.0, 0.0, 1.0, 0.0, 0.0, 1.0, 1.0, 0.0, 0.0, 1.0, 0.0, 0.0, 1.0, 0.0, 0.0, 1.0, 0.0, 0.0, 1.0, 0.0, 0.0, 1.0, 0.0, 0.0, 0.0, 1.0, 0.0, 0.0, 1.0, 0.0, 0.0, 1.0, 0.0, 0.0, 1.0, 0.0, 0.0, 1.0, 0.0, 0.0, 1.0, 0.0, 1.0, 0.0, 0.0, 1.0, 0.0, 0.0, 1.0, 0.0, 0.0, 1.0, 0.0, 0.0, 1.0, 0.0, 0.0, 1.0, 0.0, 0.0, 1.0, 0.0, 0.0, 1.0, 0.0, 0.0, 1.0, 0.0, 0.0, 1.0, 0.0, 0.0, 1.0, 0.0, 0.0, 1.0, 0.0, 0.0, 1.0, 0.0, 0.0, 1.0, 0.0, 0.0, 1.0, 0.0, 0.0, 1.0, 0.0, 0.0, 1.0, 0.0, 0.0, 1.0, 0.0, 0.0, 0.0, 0.0, 0.0, 0.0, 0.0, 0.0, 0.0, 0.0, 0.0, 1.0, 0.0, 0.0, 1.0, 0.0, 0.0, 1.0, 0.0, 0.0, 1.0, 0.0, 0.0, 1.0, 0.0, 0.0, 1.0, 0.0, 0.0, 1.0, 0.0, 0.0, 1.0, 0.0, 0.0, 1.0, 0.0, 0.0, 0.0, 0.0, -1.0, 0.0, 0.0, -1.0, 0.0, 0.0, -1.0, 0.0, 0.0, -1.0, 0.0, 0.0, -1.0, 0.0, 0.0, -1.0, 0.0, 0.0, -1.0, 0.0, 0.0, -1.0, 0.0, 0.0, -1.0, 0.0, 0.0, -1.0, 0.0, 0.0, -1.0, 0.0, 0.0, -1.0, 0.0, 0.0, -1.0, 0.0, 0.0, -1.0, 0.0, 0.0, -1.0, 0.0, 0.0, 1.0, 0.0, 0.0, 1.0, 0.0, 0.0, 1.0, 1.0, 0.0, 0.0, 1.0, 0.0, 0.0, 1.0, 0.0, 0.0, 1.0, 0.0, 0.0, 1.0, 0.0, 0.0, 1.0, 0.0, 0.0, -1.0, 0.0, 0.0, -1.0, 0.0, 0.0, -1.0, 0.0, 0.0, -1.0, 0.0, 0.0, -1.0, 0.0, 0.0, -1.0, 0.0, 0.0, -0.7071, -0.7071, 0.0, -0.3827, -0.9239, 0.0, -0.3827, -0.9239, 0.0, -0.3827, -0.9239, 0.0, -0.7071, -0.7071, 0.0, -0.7071, -0.7071, 0.0, 0.3827, -0.9239, 0.0, -0.3827, -0.9239, 0.0, 0.3827, -0.9239, 0.0, -0.3827, -0.9239, 0.0, 0.3827, -0.9239, 0.0, -0.3827, -0.9239, 0.0, 0.7071, -0.7071, 0.0, 0.3827, -0.9239, 0.0, 0.3827, -0.9239, 0.0, 0.3827, -0.9239, 0.0, 0.7071, -0.7071, 0.0, 0.7071, -0.7071, 0.0, 0.0, 0.0, 1.0, 0.0, 0.0, 1.0, 0.0, 0.0, 1.0, 0.0, 0.0, 1.0, 0.0, 0.0, 1.0, 0.0, 0.0, 1.0, 0.0, 0.0, 1.0, 0.0, 0.0, 1.0, 0.0, 0.0, 1.0, 0.0, 0.0, 1.0, 0.0, 0.0, 1.0, 0.0, 0.0, 1.0, 6.954e-07, 0.0, -1.0, 6.954e-07, 0.0, -1.0, 6.954e-07, 0.0, -1.0, 0.0, 0.0, -1.0, 0.0, 0.0, -1.0, 0.0, 0.0, -1.0, 0.0, 0.0, -1.0, 0.0, 0.0, -1.0, 0.0, 0.0, -1.0, 3.974e-07, 0.0, -1.0, 3.974e-07, 0.0, -1.0, 3.974e-07, 0.0, -1.0, -1.987e-07, 1.0, 0.0, -1.987e-07, 1.0, 0.0, -1.987e-07, 1.0, 0.0, -1.987e-07, 1.0, 0.0, -1.987e-07, 1.0, 0.0, -1.987e-07, 1.0, 0.0, 1.987e-07, -1.0, 0.0, 1.987e-07, -1.0, 0.0, 1.987e-07, -1.0, 0.0, 1.987e-07, -1.0, 0.0, 1.987e-07, -1.0, 0.0, 1.987e-07, -1.0, 0.0, 0.7071, -0.7071, 0.0, 0.9239, -0.3827, 0.0, 0.9239, -0.3827, 0.0, 0.9239, -0.3827, 0.0, 0.7071, -0.7071, 0.0, 0.7071, -0.7071, 0.0, 0.9239, 0.3827, 0.0, 0.9239, -0.3827, 0.0, 0.9239, 0.3827, 0.0, 0.9239, -0.3827, 0.0, 0.9239, 0.3827, 0.0, 0.9239, -0.3827, 0.0, 0.7071, 0.7071, 0.0, 0.9239, 0.3827, 0.0, 0.9239, 0.3827, 0.0, 0.9239, 0.3827, 0.0, 0.7071, 0.7071, 0.0, 0.7071, 0.7071, 0.0, 7.947e-07, 0.0, 1.0, 7.947e-07, 0.0, 1.0, 7.947e-07, 0.0, 1.0, 0.0, 0.0, 1.0, 0.0, 0.0, 1.0, 0.0, 0.0, 1.0, 0.0, 0.0, 1.0, 0.0, 0.0, 1.0, 0.0, 0.0, 1.0, 0.0, 0.0, 1.0, 0.0, 0.0, 1.0, 0.0, 0.0, 1.0, 0.0, 0.0, -1.0, 0.0, 0.0, -1.0, 0.0, 0.0, -1.0, 0.0, 0.0, -1.0, 0.0, 0.0, -1.0, 0.0, 0.0, -1.0, 0.0, 0.0, -1.0, 0.0, 0.0, -1.0, 0.0, 0.0, -1.0, 0.0, 0.0, -1.0, 0.0, 0.0, -1.0, 0.0, 0.0, -1.0, -1.0, 0.0, 0.0, -1.0, 0.0, 0.0, -1.0, 0.0, 0.0, -1.0, 0.0, 0.0, -1.0, 0.0, 0.0, -1.0, 0.0, 0.0, 1.0, 0.0, 0.0, 1.0, 0.0, 0.0, 1.0, 0.0, 0.0, 1.0, 0.0, 0.0, 1.0, 0.0, 0.0, 1.0, 0.0, 0.0, 0.7071, 0.7071, 0.0, 0.3827, 0.9239, 0.0, 0.3827, 0.9239, 0.0, 0.3827, 0.9239, 0.0, 0.7071, 0.7071, 0.0, 0.7071, 0.7071, 0.0, -0.3827, 0.9239, 0.0, 0.3827, 0.9239, 0.0, -0.3827, 0.9239, 0.0, 0.3827, 0.9239, 0.0, -0.3827, 0.9239, 0.0, 0.3827, 0.9239, 0.0, -0.7071, 0.7071, 0.0, -0.3827, 0.9239, 0.0, -0.3827, 0.9239, 0.0, -0.3827, 0.9239, 0.0, -0.7071, 0.7071, 0.0, -0.7071, 0.7071, 0.0, 0.0, 0.0, 1.0, 0.0, 0.0, 1.0, 0.0, 0.0, 1.0, 0.0, 0.0, 1.0, 0.0, 0.0, 1.0, 0.0, 0.0, 1.0, 0.0, 0.0, 1.0, 0.0, 0.0, 1.0, 0.0, 0.0, 1.0, 0.0, 0.0, 1.0, 0.0, 0.0, 1.0, 0.0, 0.0, 1.0, -1.291e-06, 0.0, -1.0, -1.291e-06, 0.0, -1.0, -1.291e-06, 0.0, -1.0, 0.0, 0.0, -1.0, 0.0, 0.0, -1.0, 0.0, 0.0, -1.0, 3.974e-07, 0.0, -1.0, 3.974e-07, 0.0, -1.0, 3.974e-07, 0.0, -1.0, 3.974e-07, 0.0, -1.0, 3.974e-07, 0.0, -1.0, 3.974e-07, 0.0, -1.0, 1.987e-07, 1.0, 0.0, 1.987e-07, 1.0, 0.0, 1.987e-07, 1.0, 0.0, 1.987e-07, 1.0, 0.0, 1.987e-07, 1.0, 0.0, 1.987e-07, 1.0, 0.0, 1.987e-07, 1.0, 0.0, 1.987e-07, 1.0, 0.0, 1.987e-07, 1.0, 0.0, 1.987e-07, 1.0, 0.0, 1.987e-07, 1.0, 0.0, 1.987e-07, 1.0, 0.0, -0.7071, 0.7071, 0.0, -0.9239, 0.3827, 0.0, -0.9239, 0.3827, 0.0, -0.9239, 0.3827, 0.0, -0.7071, 0.7071, 0.0, -0.7071, 0.7071, 0.0, -0.9239, -0.3827, 0.0, -0.9239, 0.3827, 0.0, -0.9239, -0.3827, 0.0, -0.9239, 0.3827, 0.0, -0.9239, -0.3827, 0.0, -0.9239, 0.3827, 0.0, -0.7071, -0.7071, 0.0, -0.9239, -0.3827, 0.0, -0.9239, -0.3827, 0.0, -0.9239, -0.3827, 0.0, -0.7071, -0.7071, 0.0, -0.7071, -0.7071, 0.0, 7.947e-07, 0.0, 1.0, 7.947e-07, 0.0, 1.0, 7.947e-07, 0.0, 1.0, 0.0, 0.0, 1.0, 0.0, 0.0, 1.0, 0.0, 0.0, 1.0, 0.0, 0.0, 1.0, 0.0, 0.0, 1.0, 0.0, 0.0, 1.0, 0.0, 0.0, 1.0, 0.0, 0.0, 1.0, 0.0, 0.0, 1.0, 0.0, -1.0, 0.0, 0.0, -1.0, 0.0, 0.0, -1.0, 0.0, 0.0, -1.0, 0.0, 0.0, -1.0, 0.0, 0.0, -1.0, 0.0, 0.0, 1.0, 0.0, 0.0, 1.0, 0.0, 0.0, 1.0, 0.0, 0.0, 1.0, 0.0, 0.0, 1.0, 0.0, 0.0, 1.0, 0.0, 1.0, 0.0, 0.0, 1.0, 0.0, 0.0, 1.0, 0.0, 0.0, 1.0, 0.0, 0.0, 1.0, 0.0, 0.0, 1.0, 0.0, 0.0, -1.0, 0.0, 0.0, -1.0, 0.0, 0.0, -1.0, 0.0, 0.0, -1.0, 0.0, 0.0, -1.0, 0.0, 0.0, -1.0, 0.0, 0.0, 0.0, 0.0, 1.0, 0.0, 0.0, 1.0, 0.0, 0.0, 1.0, 0.0, 0.0, 1.0, 0.0, 0.0, 1.0, 0.0, 0.0, 1.0, 1.238e-14, 0.0, 1.0, 1.238e-14, 0.0, 1.0, 1.238e-14, 0.0, 1.0, -1.289e-16, 6.252e-15, 1.0, -1.289e-16, 6.252e-15, 1.0, -1.289e-16, 6.252e-15, 1.0, -9.826e-15, 1.404e-15, 1.0, -9.826e-15, 1.404e-15, 1.0, -9.826e-15, 1.404e-15, 1.0, -4.371e-08, 4.767e-05, 1.0, -4.371e-08, -4.797e-05, 1.0, -4.371e-08, -4.797e-05, 1.0, 1.263e-14, 0.0, 1.0, 1.263e-14, 0.0, 1.0, 1.263e-14, 0.0, 1.0, 1.289e-16, 6.252e-15, 1.0, 1.289e-16, 6.252e-15, 1.0, 1.289e-16, 6.252e-15, 1.0, -1.238e-14, 0.0, 1.0, -1.238e-14, 0.0, 1.0, -1.238e-14, 0.0, 1.0, 0.0, 3.223e-17, 1.0, 0.0, 3.223e-17, 1.0, 0.0, 3.223e-17, 1.0, 0.0, 3.223e-17, 1.0, 0.0, 3.223e-17, 1.0, 0.0, 3.223e-17, 1.0, 4.371e-08, 4.797e-05, 1.0, 4.371e-08, -4.767e-05, 1.0, 4.371e-08, 4.797e-05, 1.0, 9.683e-15, -1.346e-15, 1.0, 9.683e-15, -1.346e-15, 1.0, 9.683e-15, -1.346e-15, 1.0, 0.0, -6.188e-15, 1.0, 0.0, -6.188e-15, 1.0, 0.0, -6.188e-15, 1.0, -8.637e-14, 1.238e-14, 1.0, -8.637e-14, 1.238e-14, 1.0, -8.637e-14, 1.238e-14, 1.0, -1.238e-14, 0.0, 1.0, -1.238e-14, 0.0, 1.0, -1.238e-14, 0.0, 1.0, 1.238e-14, 0.0, 1.0, 1.238e-14, 0.0, 1.0, 1.238e-14, 0.0, 1.0, 0.0, -6.188e-15, 1.0, 0.0, -6.188e-15, 1.0, 0.0, -6.188e-15, 1.0, -1.238e-14, 0.0, 1.0, -1.238e-14, 0.0, 1.0, -1.238e-14, 0.0, 1.0, 8.663e-14, -1.238e-14, 1.0, 8.663e-14, -1.238e-14, 1.0, 8.663e-14, -1.238e-14, 1.0])] * 3)])
me_cube_001 = bpy.data.meshes.new('Cube.001')
me_cube_001.from_pydata([(-0.5011, -0.5073, -0.002244), (-0.5011, -0.5073, 1.003), (-0.5011, 0.5062, -0.002244), (-0.5011, 0.5062, 1.003), (0.5034, -0.5073, -0.002244), (0.5034, -0.5073, 1.003), (0.5034, 0.5062, -0.002244), (0.5034, 0.5062, 1.003)], [], [(0, 1, 3, 2), (2, 3, 7, 6), (6, 7, 5, 4), (4, 5, 1, 0), (2, 6, 4, 0), (7, 3, 1, 5)])
_uv = me_cube_001.uv_layers.new(name='UVMap')
_uv.uv.foreach_set('vector', [0.375, 0.0, 0.625, 0.0, 0.625, 0.25, 0.375, 0.25, 0.375, 0.25, 0.625, 0.25, 0.625, 0.5, 0.375, 0.5, 0.375, 0.5, 0.625, 0.5, 0.625, 0.75, 0.375, 0.75, 0.375, 0.75, 0.625, 0.75, 0.625, 1.0, 0.375, 1.0, 0.125, 0.5, 0.375, 0.5, 0.375, 0.75, 0.125, 0.75, 0.625, 0.5, 0.875, 0.5, 0.875, 0.75, 0.625, 0.75])
me_cube_001.update()

# ---- objects
ob_wall = bpy.data.objects.new('wall', me_mesh_0)
ob_collision_colonly = bpy.data.objects.new('collision-colonly', me_cube_001)

# ---- transforms, parenting, visibility, modifiers, constraints
ob_wall.location = (0.0, 0.0, 0.0)
ob_wall.rotation_mode = 'QUATERNION'
ob_wall.rotation_quaternion = (1.0, 0.0, 0.0, 0.0)
ob_collision_colonly.location = (0.0, 0.0, 0.0)

# ---- collection membership
scene.collection.objects.link(ob_wall)
scene.collection.objects.link(ob_collision_colonly)

# ---- scene / render settings (as saved in the file)
scene.frame_start = 1; scene.frame_end = 250; scene.frame_set(1)
scene.render.engine = 'BLENDER_EEVEE_NEXT'
scene.cycles.sampling_pattern = 'TABULATED_SOBOL'
scene.view_settings.view_transform = 'Filmic'
bpy.context.view_layer.update()

# ---- added for rendering (the .blend has no active camera and no usable light): camera, sun
cam_auto = bpy.data.cameras.new('AutoCamera')
cam_auto.lens = 50.0
cam_auto.sensor_width = 36.0
cam_auto.clip_end = 1000.0
ob_auto_camera = bpy.data.objects.new('AutoCamera', cam_auto)
scene.collection.objects.link(ob_auto_camera)
ob_auto_camera.location = (1.66938, -2.0024, 1.88346)
ob_auto_camera.rotation_euler = (1.09748, -7.21219e-08, 0.694738)
scene.camera = ob_auto_camera
light_auto_sun = bpy.data.lights.new('AutoSun', 'SUN')
light_auto_sun.energy = 3.0
light_auto_sun.angle = 0.0523599
ob_auto_sun = bpy.data.objects.new('AutoSun', light_auto_sun)
scene.collection.objects.link(ob_auto_sun)
ob_auto_sun.rotation_euler = (0.872665, 0.174533, 0.523599)
bpy.context.view_layer.update()

